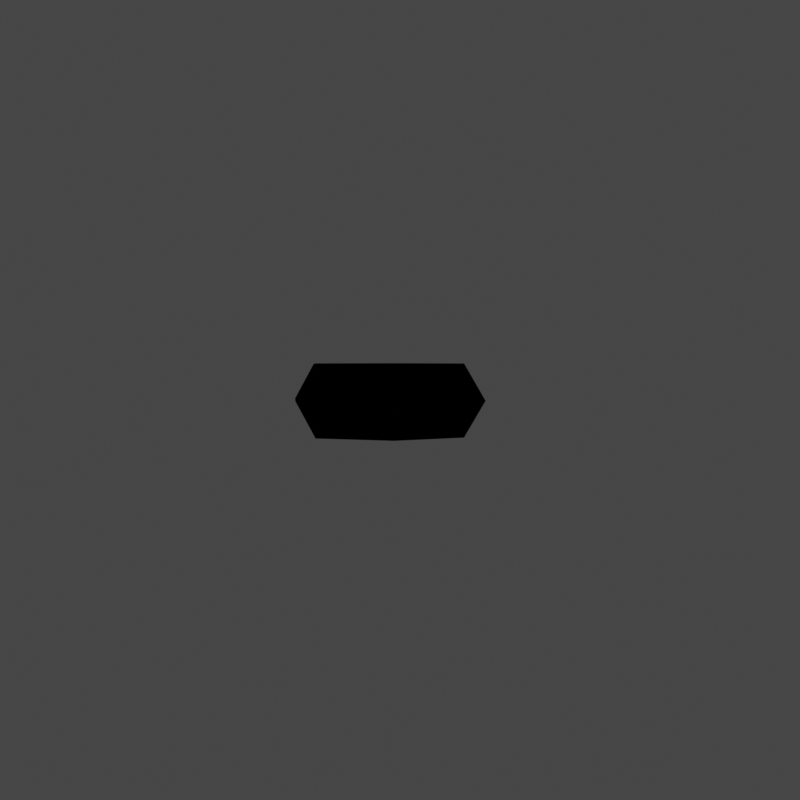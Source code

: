 # Source: food.blend  (saved by Blender 4.0.36; exported with 4.5.12 LTS)
import bpy
from mathutils import Matrix  # noqa: F401  (used for matrix-valued properties, if any)

bpy.ops.wm.read_factory_settings(use_empty=True)
scene = bpy.context.scene
scene.name = 'Main'

# ---- collections
col_collection = bpy.data.collections.new('Collection'); scene.collection.children.link(col_collection)

# ---- images (referenced by path relative to the original .blend; pixels are not part of the script)
import os
ASSET_DIR = os.environ.get("B2B_ASSET_DIR", "")  # directory of the original .blend (textures are referenced by path, not embedded)
HERE = os.path.dirname(os.path.abspath(__file__))  # packed textures are extracted next to this script under _unpacked/

def load_image(name, relpath, width, height, colorspace="sRGB"):
    """Load a texture the original file referenced (path relative to the .blend, or extracted next to this script)."""
    p = next((c for c in (os.path.join(HERE, relpath), os.path.join(ASSET_DIR, relpath)) if relpath and os.path.exists(c)), "")
    if p:
        img = bpy.data.images.load(p, check_existing=True)
        img.name = name
    else:  # same state as the original file: an image datablock whose file is absent (Cycles renders it pink)
        img = bpy.data.images.new(name, width, height)
        img.source = "FILE"
        img.filepath = "//" + (relpath or name)
    img.colorspace_settings.name = colorspace
    return img
img_sand055_ci8_png = load_image('sand055.ci8.png', 'sand055.ci8.png', 1024, 1024, 'sRGB')
img_pattern_i8_png = load_image('pattern.i8.png', 'pattern.i8.png', 1024, 1024, 'sRGB')

# ---- materials (node trees are filled in below, after node groups)
mat_stonefloor_f3d = bpy.data.materials.new('StoneFloor_F3d')
mat_stonefloor_f3d.alpha_threshold = 0.2
mat_stonefloor_f3d.use_transparency_overlap = False
mat_stonefloor_f3d.show_transparent_back = False
mat_stonefloor_f3d.use_backface_culling = True
mat_stonefloor_f3d.preview_render_type = 'FLAT'

# ---- node groups
ng_fogblender_off = bpy.data.node_groups.new('FogBlender_Off', 'ShaderNodeTree')
_N = ng_fogblender_off.nodes; _L = ng_fogblender_off.links
ng_calcfog = bpy.data.node_groups.new('CalcFog', 'ShaderNodeTree')
_N = ng_calcfog.nodes; _L = ng_calcfog.links
ng_3_point_lerp = bpy.data.node_groups.new('3 Point Lerp', 'ShaderNodeTree')
_N = ng_3_point_lerp.nodes; _L = ng_3_point_lerp.links
ng_cycle = bpy.data.node_groups.new('Cycle', 'ShaderNodeTree')
_N = ng_cycle.nodes; _L = ng_cycle.links
ng_f3dnoise_nonanimated = bpy.data.node_groups.new('F3DNoise_NonAnimated', 'ShaderNodeTree')
_N = ng_f3dnoise_nonanimated.nodes; _L = ng_f3dnoise_nonanimated.links
ng_uv = bpy.data.node_groups.new('UV', 'ShaderNodeTree')
_N = ng_uv.nodes; _L = ng_uv.links
ng_combinerinputs = bpy.data.node_groups.new('CombinerInputs', 'ShaderNodeTree')
_N = ng_combinerinputs.nodes; _L = ng_combinerinputs.links
ng_output_1cycle_opa = bpy.data.node_groups.new('OUTPUT_1CYCLE_OPA', 'ShaderNodeTree')
_N = ng_output_1cycle_opa.nodes; _L = ng_output_1cycle_opa.links
ng_is_not_i = bpy.data.node_groups.new('Is not i', 'ShaderNodeTree')
_N = ng_is_not_i.nodes; _L = ng_is_not_i.links
ng_uv_basis_0 = bpy.data.node_groups.new('UV Basis 0', 'ShaderNodeTree')
_N = ng_uv_basis_0.nodes; _L = ng_uv_basis_0.links
ng_shdcol_v = bpy.data.node_groups.new('ShdCol_V', 'ShaderNodeTree')
_N = ng_shdcol_v.nodes; _L = ng_shdcol_v.links
ng_texturesettings_advanced = bpy.data.node_groups.new('TextureSettings_Advanced', 'ShaderNodeTree')
_N = ng_texturesettings_advanced.nodes; _L = ng_texturesettings_advanced.links
ng_is_i = bpy.data.node_groups.new('Is i', 'ShaderNodeTree')
_N = ng_is_i.nodes; _L = ng_is_i.links
ng_sceneproperties = bpy.data.node_groups.new('SceneProperties', 'ShaderNodeTree')
_s = ng_sceneproperties.interface.new_socket(name='FogEnable', in_out='OUTPUT', socket_type='NodeSocketFloat')
_s = ng_sceneproperties.interface.new_socket(name='FogColor', in_out='OUTPUT', socket_type='NodeSocketColor')
_s = ng_sceneproperties.interface.new_socket(name='F3D_NearClip', in_out='OUTPUT', socket_type='NodeSocketFloat')
_s = ng_sceneproperties.interface.new_socket(name='F3D_FarClip', in_out='OUTPUT', socket_type='NodeSocketFloat')
_s = ng_sceneproperties.interface.new_socket(name='Blender_Game_Scale', in_out='OUTPUT', socket_type='NodeSocketFloat')
_s = ng_sceneproperties.interface.new_socket(name='FogNear', in_out='OUTPUT', socket_type='NodeSocketFloat')
_s = ng_sceneproperties.interface.new_socket(name='FogFar', in_out='OUTPUT', socket_type='NodeSocketFloat')
_s = ng_sceneproperties.interface.new_socket(name='ShadeColor', in_out='OUTPUT', socket_type='NodeSocketColor')
_s = ng_sceneproperties.interface.new_socket(name='AmbientColor', in_out='OUTPUT', socket_type='NodeSocketColor')
_s = ng_sceneproperties.interface.new_socket(name='LightDirection', in_out='OUTPUT', socket_type='NodeSocketVector')
_N = ng_sceneproperties.nodes; _L = ng_sceneproperties.links
n0 = _N.new('NodeGroupOutput'); n0.name = 'Group Output'; n0.location = (0, 0)
n0.inputs[0].default_value = 1.0
n0.inputs[1].default_value = (1.0, 1.0, 1.0, 1.0)
n0.inputs[2].default_value = 100.0
n0.inputs[3].default_value = 3e+04
n0.inputs[4].default_value = 10.0
n0.inputs[5].default_value = 985.0
n0.inputs[6].default_value = 1000.0
n0.inputs[7].default_value = (1.0, 1.0, 1.0, 1.0)
n0.inputs[8].default_value = (0.5, 0.5, 0.5, 1.0)
n0.inputs[9].default_value = (0.4082, -0.8165, 0.4082)
n0.is_active_output = True

# ---- material node trees
mat_stonefloor_f3d.use_nodes = True; mat_stonefloor_f3d.node_tree.nodes.clear()
_N = mat_stonefloor_f3d.node_tree.nodes; _L = mat_stonefloor_f3d.node_tree.links
n0 = _N.new('NodeReroute'); n0.name = 'Reroute.025'; n0.location = (-181, -415)
n0.width = 16
n1 = _N.new('NodeReroute'); n1.name = 'Reroute.021'; n1.location = (-182, -380)
n1.width = 16
n1.socket_idname = 'NodeSocketFloat'
n2 = _N.new('NodeReroute'); n2.name = 'Reroute.010'; n2.location = (745, 316)
n2.width = 16
n2.socket_idname = 'NodeSocketFloat'
n3 = _N.new('NodeReroute'); n3.name = 'Reroute.009'; n3.location = (769, 339)
n3.width = 16
n4 = _N.new('NodeReroute'); n4.name = 'Reroute.017'; n4.location = (815, -160)
n4.width = 16
n4.socket_idname = 'NodeSocketFloat'
n5 = _N.new('NodeReroute'); n5.name = 'Reroute.003'; n5.location = (746, -220)
n5.width = 16
n5.socket_idname = 'NodeSocketFloat'
n6 = _N.new('NodeReroute'); n6.name = 'Reroute.001'; n6.location = (815, 41)
n6.width = 16
n7 = _N.new('NodeReroute'); n7.name = 'Reroute.019'; n7.location = (791, -138)
n7.width = 16
n7.socket_idname = 'NodeSocketFloat'
n8 = _N.new('NodeReroute'); n8.name = 'GlobalFogColor'; n8.location = (768, -116)
n8.label = 'Global Fog Color'
n8.width = 16
n9 = _N.new('NodeReroute'); n9.name = 'Reroute.016'; n9.location = (815, -584)
n9.width = 16
n9.socket_idname = 'NodeSocketFloat'
n10 = _N.new('NodeReroute'); n10.name = 'Combined_C'; n10.location = (526, 84)
n10.label = 'Combined_C'
n10.width = 16
n11 = _N.new('NodeReroute'); n11.name = 'Combined_A'; n11.location = (526, -220)
n11.label = 'Combined_A'
n11.width = 16
n11.socket_idname = 'NodeSocketFloat'
n12 = _N.new('ShaderNodeGroup'); n12.name = 'FogBlender'; n12.location = (854, -6)
n12.node_tree = ng_fogblender_off
n13 = _N.new('NodeReroute'); n13.name = 'Reroute.043'; n13.location = (-193, 204)
n13.width = 16
n13.socket_idname = 'NodeSocketVector'
n14 = _N.new('NodeReroute'); n14.name = 'Reroute.042'; n14.location = (-216, 160)
n14.width = 16
n14.socket_idname = 'NodeSocketVector'
n15 = _N.new('NodeReroute'); n15.name = 'Reroute.011'; n15.location = (-168, 248)
n15.width = 16
n15.socket_idname = 'NodeSocketVector'
n16 = _N.new('NodeReroute'); n16.name = 'Reroute.038'; n16.location = (273, 438)
n16.width = 16
n17 = _N.new('NodeReroute'); n17.name = 'Reroute.037'; n17.location = (251, 416)
n17.width = 16
n17.socket_idname = 'NodeSocketFloat'
n18 = _N.new('NodeReroute'); n18.name = 'Reroute.006'; n18.location = (-80, 600)
n18.width = 16
n18.socket_idname = 'NodeSocketVector'
n19 = _N.new('NodeReroute'); n19.name = 'Reroute.026'; n19.location = (-100, 557)
n19.width = 16
n19.socket_idname = 'NodeSocketVector'
n20 = _N.new('NodeReroute'); n20.name = 'Reroute.027'; n20.location = (-120, 514)
n20.width = 16
n20.socket_idname = 'NodeSocketVector'
n21 = _N.new('NodeReroute'); n21.name = 'Reroute.035'; n21.location = (251, 665)
n21.width = 16
n21.socket_idname = 'NodeSocketFloat'
n22 = _N.new('NodeReroute'); n22.name = 'Reroute.036'; n22.location = (273, 686)
n22.width = 16
n23 = _N.new('NodeReroute'); n23.name = 'Reroute.028'; n23.location = (-267, 439)
n23.width = 16
n23.socket_idname = 'NodeSocketInt'
n24 = _N.new('NodeReroute'); n24.name = 'Reroute.048'; n24.location = (271, 285)
n24.width = 16
n25 = _N.new('NodeReroute'); n25.name = 'Reroute.046'; n25.location = (271, 334)
n25.width = 16
n26 = _N.new('NodeReroute'); n26.name = 'Reroute.047'; n26.location = (249, 264)
n26.width = 16
n26.socket_idname = 'NodeSocketFloat'
n27 = _N.new('NodeReroute'); n27.name = 'Reroute.045'; n27.location = (249, 312)
n27.width = 16
n27.socket_idname = 'NodeSocketFloat'
n28 = _N.new('NodeReroute'); n28.name = 'Reroute.039'; n28.location = (-267, 84)
n28.width = 16
n28.socket_idname = 'NodeSocketInt'
n29 = _N.new('NodeReroute'); n29.name = 'Reroute.052'; n29.location = (-241, 116)
n29.width = 16
n29.socket_idname = 'NodeSocketVector'
n30 = _N.new('NodeReroute'); n30.name = 'Reroute.005'; n30.location = (-168, 834)
n30.width = 16
n30.socket_idname = 'NodeSocketVector'
n31 = _N.new('NodeReroute'); n31.name = 'Reroute.041'; n31.location = (-193, 811)
n31.width = 16
n31.socket_idname = 'NodeSocketVector'
n32 = _N.new('NodeReroute'); n32.name = 'Reroute.040'; n32.location = (-216, 790)
n32.width = 16
n32.socket_idname = 'NodeSocketVector'
n33 = _N.new('NodeReroute'); n33.name = 'Reroute.012'; n33.location = (-267, 747)
n33.width = 16
n33.socket_idname = 'NodeSocketInt'
n34 = _N.new('NodeReroute'); n34.name = 'Reroute.051'; n34.location = (-241, 767)
n34.width = 16
n34.socket_idname = 'NodeSocketVector'
n35 = _N.new('NodeReroute'); n35.name = 'Reroute.013'; n35.location = (-80, 920)
n35.width = 16
n35.socket_idname = 'NodeSocketVector'
n36 = _N.new('NodeReroute'); n36.name = 'Reroute.002'; n36.location = (-100, 898)
n36.width = 16
n36.socket_idname = 'NodeSocketVector'
n37 = _N.new('NodeReroute'); n37.name = 'Reroute.022'; n37.location = (-120, 877)
n37.width = 16
n37.socket_idname = 'NodeSocketVector'
n38 = _N.new('NodeReroute'); n38.name = 'Reroute.049'; n38.location = (-144, 853)
n38.width = 16
n38.socket_idname = 'NodeSocketVector'
n39 = _N.new('NodeReroute'); n39.name = 'Reroute.060'; n39.location = (-314, 391)
n39.width = 16
n39.socket_idname = 'NodeSocketFloat'
n40 = _N.new('NodeReroute'); n40.name = 'Reroute.054'; n40.location = (-314, 701)
n40.width = 16
n40.socket_idname = 'NodeSocketFloat'
n41 = _N.new('NodeReroute'); n41.name = 'Reroute.053'; n41.location = (-292, 723)
n41.width = 16
n41.socket_idname = 'NodeSocketFloat'
n42 = _N.new('NodeReroute'); n42.name = 'Reroute.059'; n42.location = (-292, 414)
n42.width = 16
n42.socket_idname = 'NodeSocketFloat'
n43 = _N.new('NodeReroute'); n43.name = 'Reroute.055'; n43.location = (-337, 679)
n43.width = 16
n43.socket_idname = 'NodeSocketFloat'
n44 = _N.new('NodeReroute'); n44.name = 'Reroute.056'; n44.location = (-358, 657)
n44.width = 16
n44.socket_idname = 'NodeSocketFloat'
n45 = _N.new('NodeReroute'); n45.name = 'Reroute.058'; n45.location = (-337, 61)
n45.width = 16
n45.socket_idname = 'NodeSocketFloat'
n46 = _N.new('NodeReroute'); n46.name = 'Reroute.057'; n46.location = (-358, 39)
n46.width = 16
n46.socket_idname = 'NodeSocketFloat'
n47 = _N.new('NodeReroute'); n47.name = 'Reroute.050'; n47.location = (-144, 470)
n47.width = 16
n47.socket_idname = 'NodeSocketVector'
n48 = _N.new('NodeReroute'); n48.name = 'Reroute.014'; n48.location = (242, 63)
n48.width = 16
n48.socket_idname = 'NodeSocketFloat'
n49 = _N.new('NodeReroute'); n49.name = 'Reroute.008'; n49.location = (242, -327)
n49.width = 16
n49.socket_idname = 'NodeSocketFloat'
n50 = _N.new('ShaderNodeTexImage'); n50.name = 'Tex1_2'; n50.location = (-125, 213)
n50.label = 'Tex1 Sample 2'
n50.width = 140
n50.mute = True
n50.hide = True
n50.image = img_sand055_ci8_png
n50.interpolation = 'Closest'
n51 = _N.new('ShaderNodeTexImage'); n51.name = 'Tex1_3'; n51.location = (-125, 170)
n51.label = 'Tex1 Sample 3'
n51.width = 140
n51.mute = True
n51.hide = True
n51.image = img_sand055_ci8_png
n51.interpolation = 'Closest'
n52 = _N.new('ShaderNodeTexImage'); n52.name = 'Tex1_4'; n52.location = (-125, 126)
n52.label = 'Tex1 Sample 4'
n52.width = 140
n52.mute = True
n52.hide = True
n52.image = img_sand055_ci8_png
n52.interpolation = 'Closest'
n53 = _N.new('NodeReroute'); n53.name = 'Reroute.015'; n53.location = (242, -584)
n53.width = 16
n53.socket_idname = 'NodeSocketFloat'
n54 = _N.new('NodeReroute'); n54.name = 'ShadeColOut'; n54.location = (193, 130)
n54.label = 'Shade Out'
n54.width = 16
n55 = _N.new('NodeReroute'); n55.name = 'AmbientColOut'; n55.location = (217, 100)
n55.label = 'Ambient Out'
n55.width = 16
n56 = _N.new('ShaderNodeGroup'); n56.name = 'CalcFog'; n56.location = (42, -292)
n56.label = 'Calculate Fog'
n56.width = 166
n56.node_tree = ng_calcfog
n57 = _N.new('ShaderNodeOutputMaterial'); n57.name = 'Material Output F3D'; n57.location = (1381, 199)
n57.label = 'Material Output F3D'
n57.target = 'CYCLES'
n58 = _N.new('NodeReroute'); n58.name = 'Cycle C 2'; n58.location = (1044, 41)
n58.width = 16
n59 = _N.new('NodeReroute'); n59.name = 'Cycle 1 A'; n59.location = (745, 62)
n59.width = 16
n59.socket_idname = 'NodeSocketFloat'
n60 = _N.new('NodeReroute'); n60.name = 'Reroute.004'; n60.location = (769, 84)
n60.width = 16
n61 = _N.new('ShaderNodeGroup'); n61.name = '3 Point Lerp.001'; n61.location = (27, 369)
n61.label = '3 Point Lerp'
n61.mute = True
n61.node_tree = ng_3_point_lerp
n62 = _N.new('ShaderNodeGroup'); n62.name = 'Cycle_2'; n62.location = (583, 75)
n62.label = 'Cycle_2'
n62.node_tree = ng_cycle
n62.inputs[1].default_value = (0.0, 0.0, 0.0, 1.0)
n62.inputs[3].default_value = (0.0, 0.0, 0.0, 1.0)
n62.inputs[4].default_value = 0.0
n62.inputs[5].default_value = 0.0
n62.inputs[6].default_value = 0.0
n63 = _N.new('NodeReroute'); n63.name = 'Reroute.062'; n63.location = (271, -547)
n63.width = 16
n63.socket_idname = 'NodeSocketFloat'
n64 = _N.new('NodeReroute'); n64.name = 'Reroute.061'; n64.location = (271, -726)
n64.width = 16
n64.socket_idname = 'NodeSocketFloat'
n65 = _N.new('ShaderNodeGroup'); n65.name = 'F3DNoiseFactor'; n65.location = (17, -692)
n65.label = 'F3D Noise Factor'
n65.width = 217
n65.node_tree = ng_f3dnoise_nonanimated
n66 = _N.new('NodeReroute'); n66.name = 'Reroute.023'; n66.location = (768, -674)
n66.width = 16
n67 = _N.new('NodeReroute'); n67.name = 'Reroute.020'; n67.location = (791, -648)
n67.width = 16
n67.socket_idname = 'NodeSocketFloat'
n68 = _N.new('NodeReroute'); n68.name = 'Reroute.024'; n68.location = (-181, -674)
n68.width = 16
n69 = _N.new('NodeReroute'); n69.name = 'Reroute.018'; n69.location = (-182, -646)
n69.width = 16
n69.socket_idname = 'NodeSocketFloat'
n70 = _N.new('NodeReroute'); n70.name = 'Reroute.065'; n70.location = (267, 42)
n70.width = 16
n70.socket_idname = 'NodeSocketVector'
n71 = _N.new('NodeReroute'); n71.name = 'FogColor'; n71.location = (-244, -415)
n71.label = 'Fog Color'
n71.width = 16
n72 = _N.new('NodeReroute'); n72.name = 'FogEnable'; n72.location = (-244, -381)
n72.label = 'Enable Fog'
n72.width = 16
n72.socket_idname = 'NodeSocketFloat'
n73 = _N.new('NodeReroute'); n73.name = 'ShadeColor'; n73.location = (-244, -547)
n73.label = 'Shade Color'
n73.width = 16
n74 = _N.new('NodeReroute'); n74.name = 'AmbientColor'; n74.location = (-244, -581)
n74.label = 'Ambient Color'
n74.width = 16
n75 = _N.new('NodeReroute'); n75.name = 'LightDirection'; n75.location = (-244, -613)
n75.label = 'Light Direction'
n75.width = 16
n75.socket_idname = 'NodeSocketVector'
n76 = _N.new('NodeReroute'); n76.name = 'Reroute.033'; n76.location = (-20, -547)
n76.width = 16
n77 = _N.new('NodeReroute'); n77.name = 'Reroute.034'; n77.location = (-2, -581)
n77.width = 16
n78 = _N.new('NodeReroute'); n78.name = 'Reroute.030'; n78.location = (217, -253)
n78.width = 16
n79 = _N.new('NodeReroute'); n79.name = 'Reroute.029'; n79.location = (193, -235)
n79.width = 16
n80 = _N.new('NodeReroute'); n80.name = 'Reroute.031'; n80.location = (-20, -235)
n80.width = 16
n81 = _N.new('NodeReroute'); n81.name = 'Reroute.032'; n81.location = (-2, -253)
n81.width = 16
n82 = _N.new('NodeReroute'); n82.name = 'Reroute'; n82.location = (21, -613)
n82.width = 16
n82.socket_idname = 'NodeSocketVector'
n83 = _N.new('NodeReroute'); n83.name = 'Reroute.007'; n83.location = (21, -273)
n83.width = 16
n83.socket_idname = 'NodeSocketVector'
n84 = _N.new('NodeReroute'); n84.name = 'Reroute.064'; n84.location = (267, -273)
n84.width = 16
n84.socket_idname = 'NodeSocketVector'
n85 = _N.new('ShaderNodeGroup'); n85.name = 'UV'; n85.location = (-987, 408)
n85.width = 165
n85.node_tree = ng_uv
n86 = _N.new('ShaderNodeGroup'); n86.name = 'CombinerInputs'; n86.location = (296, 3)
n86.node_tree = ng_combinerinputs
n86.inputs[0].default_value = (0.0, 0.0, 0.0, 1.0)
n86.inputs[1].default_value = 1.0
n86.inputs[2].default_value = (0.0, 0.0, 0.0, 1.0)
n86.inputs[3].default_value = 1.0
n86.inputs[4].default_value = (0.5, 0.5, 0.5, 1.0)
n86.inputs[5].default_value = (0.0, 0.0, 0.0, 1.0)
n86.inputs[6].default_value = 0.0
n86.inputs[7].default_value = 0.0
n86.inputs[8].default_value = 0.4471
n86.inputs[9].default_value = 0.1647
n87 = _N.new('ShaderNodeGroup'); n87.name = 'OUTPUT'; n87.location = (1116, 175)
n87.width = 219
n87.node_tree = ng_output_1cycle_opa
n88 = _N.new('ShaderNodeGroup'); n88.name = '3 Point Lerp'; n88.location = (88, 722)
n88.label = '3 Point Lerp'
n88.node_tree = ng_3_point_lerp
n89 = _N.new('ShaderNodeGroup'); n89.name = 'Tex1_I'; n89.location = (295, 396)
n89.label = 'Tex1_I'
n89.mute = True
n89.node_tree = ng_is_not_i
n90 = _N.new('ShaderNodeTexImage'); n90.name = 'Tex0_4'; n90.location = (-63, 479)
n90.label = 'Tex0 Sample 4'
n90.width = 140
n90.hide = True
n90.image = img_pattern_i8_png
n90.interpolation = 'Closest'
n91 = _N.new('ShaderNodeTexImage'); n91.name = 'Tex0_3'; n91.location = (-63, 524)
n91.label = 'Tex0 Sample 3'
n91.width = 140
n91.hide = True
n91.image = img_pattern_i8_png
n91.interpolation = 'Closest'
n92 = _N.new('ShaderNodeTexImage'); n92.name = 'Tex0_2'; n92.location = (-62, 567)
n92.label = 'Tex0 Sample 2'
n92.width = 140
n92.hide = True
n92.image = img_pattern_i8_png
n92.interpolation = 'Closest'
n93 = _N.new('ShaderNodeTexImage'); n93.name = 'Tex0_1'; n93.location = (-61, 610)
n93.label = 'Tex0'
n93.width = 140
n93.hide = True
n93.image = img_pattern_i8_png
n93.interpolation = 'Closest'
n94 = _N.new('ShaderNodeGroup'); n94.name = 'UV Basis'; n94.location = (-787, 638)
n94.width = 164
n94.node_tree = ng_uv_basis_0
n94.inputs[1].default_value = 32
n94.inputs[2].default_value = 32
n94.inputs[3].default_value = 32
n94.inputs[4].default_value = 32
n94.inputs[5].default_value = 1.0
n94.inputs[6].default_value = 1.0
n94.inputs[7].default_value = 1
n95 = _N.new('ShaderNodeGroup'); n95.name = 'Shade Color'; n95.location = (296, 241)
n95.label = 'Shade Color'
n95.width = 139
n95.node_tree = ng_shdcol_v
n95.inputs[2].default_value = 1
n96 = _N.new('ShaderNodeGroup'); n96.name = 'TextureSettings'; n96.location = (-575, 956)
n96.width = 189
n96.node_tree = ng_texturesettings_advanced
n96.inputs[4].default_value = 0.0
n96.inputs[9].default_value = 0.0
n96.inputs[10].default_value = 0
n96.inputs[11].default_value = 5
n96.inputs[12].default_value = 0.0
n96.inputs[13].default_value = 31.0
n96.inputs[14].default_value = 0
n96.inputs[15].default_value = 5
n96.inputs[16].default_value = 0.0
n96.inputs[17].default_value = 31.0
n96.inputs[18].default_value = 0.0
n96.inputs[19].default_value = 1
n96.inputs[20].default_value = 0.0
n96.inputs[21].default_value = 31.0
n96.inputs[22].default_value = 5
n96.inputs[23].default_value = 1
n96.inputs[24].default_value = 0.0
n96.inputs[25].default_value = 31.0
n96.inputs[26].default_value = 5
n96.inputs[27].default_value = 0.0
n96.inputs[28].default_value = 0
n96.inputs[29].default_value = 0
n96.inputs[30].default_value = 0
n96.inputs[31].default_value = 0
n96.inputs[32].default_value = 0.0
n96.inputs[33].default_value = 0
n96.inputs[34].default_value = 0
n96.inputs[35].default_value = 1
n96.inputs[36].default_value = 0
n96.inputs[37].default_value = 0.0
n96.inputs[38].default_value = 1
n97 = _N.new('ShaderNodeTexImage'); n97.name = 'Tex1_1'; n97.location = (-124, 258)
n97.label = 'Tex1'
n97.width = 140
n97.mute = True
n97.hide = True
n97.image = img_sand055_ci8_png
n97.interpolation = 'Closest'
n98 = _N.new('ShaderNodeGroup'); n98.name = 'Cycle_1'; n98.location = (583, 374)
n98.label = 'Cycle_1'
n98.node_tree = ng_cycle
n98.inputs[1].default_value = (0.0, 0.0, 0.0, 1.0)
n98.inputs[4].default_value = 0.0
n98.inputs[5].default_value = 0.0
n98.inputs[6].default_value = 0.0
n99 = _N.new('ShaderNodeGroup'); n99.name = 'Tex0_I'; n99.location = (296, 549)
n99.label = 'Tex0_I'
n99.node_tree = ng_is_i
n100 = _N.new('ShaderNodeGroup'); n100.name = 'SceneProperties'; n100.location = (-420, -360)
n100.node_tree = ng_sceneproperties
n101 = _N.new('ShaderNodeOutputMaterial'); n101.name = 'Material Output'; n101.location = (0, 0)
n101.target = 'EEVEE'
n102 = _N.new('ShaderNodeMixShader'); n102.name = 'Mix Shader'; n102.location = (0, 0)
n102.label = 'Disable Shadow'
n102.hide = True
n103 = _N.new('ShaderNodeLightPath'); n103.name = 'Light Path'; n103.location = (0, 0)
n103.hide = True
n104 = _N.new('ShaderNodeBsdfTransparent'); n104.name = 'Transparent BSDF'; n104.location = (0, 0)
n104.hide = True
_L.new(n60.outputs[0], n10.inputs[0])
_L.new(n5.outputs[0], n11.inputs[0])
_L.new(n59.outputs[0], n5.inputs[0])
_L.new(n98.outputs[0], n3.inputs[0])
_L.new(n62.outputs[0], n6.inputs[0])
_L.new(n60.outputs[0], n87.inputs[0])
_L.new(n59.outputs[0], n87.inputs[1])
_L.new(n24.outputs[0], n89.inputs[0])
_L.new(n62.outputs[1], n87.inputs[3])
_L.new(n3.outputs[0], n60.inputs[0])
_L.new(n98.outputs[1], n2.inputs[0])
_L.new(n2.outputs[0], n59.inputs[0])
_L.new(n96.outputs[0], n35.inputs[0])
_L.new(n18.outputs[0], n93.inputs[0])
_L.new(n15.outputs[0], n97.inputs[0])
_L.new(n35.outputs[0], n18.inputs[0])
_L.new(n58.outputs[0], n87.inputs[2])
_L.new(n6.outputs[0], n12.inputs[0])
_L.new(n12.outputs[0], n58.inputs[0])
_L.new(n85.outputs[0], n94.inputs[0])
_L.new(n94.outputs[0], n96.inputs[0])
_L.new(n94.outputs[1], n96.inputs[1])
_L.new(n94.outputs[2], n96.inputs[2])
_L.new(n94.outputs[3], n96.inputs[3])
_L.new(n94.outputs[5], n96.inputs[5])
_L.new(n94.outputs[6], n96.inputs[6])
_L.new(n94.outputs[7], n96.inputs[7])
_L.new(n94.outputs[8], n96.inputs[8])
_L.new(n56.outputs[0], n49.inputs[0])
_L.new(n49.outputs[0], n48.inputs[0])
_L.new(n49.outputs[0], n53.inputs[0])
_L.new(n53.outputs[0], n9.inputs[0])
_L.new(n9.outputs[0], n4.inputs[0])
_L.new(n4.outputs[0], n12.inputs[3])
_L.new(n48.outputs[0], n95.inputs[3])
_L.new(n7.outputs[0], n12.inputs[2])
_L.new(n1.outputs[0], n69.inputs[0])
_L.new(n67.outputs[0], n7.inputs[0])
_L.new(n69.outputs[0], n67.inputs[0])
_L.new(n72.outputs[0], n1.inputs[0])
_L.new(n8.outputs[0], n12.inputs[1])
_L.new(n66.outputs[0], n8.inputs[0])
_L.new(n68.outputs[0], n66.inputs[0])
_L.new(n0.outputs[0], n68.inputs[0])
_L.new(n71.outputs[0], n0.inputs[0])
_L.new(n1.outputs[0], n56.inputs[0])
_L.new(n79.outputs[0], n54.inputs[0])
_L.new(n78.outputs[0], n55.inputs[0])
_L.new(n80.outputs[0], n79.inputs[0])
_L.new(n81.outputs[0], n78.inputs[0])
_L.new(n76.outputs[0], n80.inputs[0])
_L.new(n77.outputs[0], n81.inputs[0])
_L.new(n73.outputs[0], n76.inputs[0])
_L.new(n74.outputs[0], n77.inputs[0])
_L.new(n87.outputs[0], n57.inputs[0])
_L.new(n19.outputs[0], n92.inputs[0])
_L.new(n20.outputs[0], n91.inputs[0])
_L.new(n23.outputs[0], n88.inputs[8])
_L.new(n96.outputs[1], n36.inputs[0])
_L.new(n96.outputs[4], n30.inputs[0])
_L.new(n96.outputs[2], n37.inputs[0])
_L.new(n36.outputs[0], n19.inputs[0])
_L.new(n37.outputs[0], n20.inputs[0])
_L.new(n91.outputs[0], n88.inputs[4])
_L.new(n92.outputs[0], n88.inputs[2])
_L.new(n93.outputs[0], n88.inputs[0])
_L.new(n92.outputs[1], n88.inputs[3])
_L.new(n91.outputs[1], n88.inputs[5])
_L.new(n16.outputs[0], n99.inputs[0])
_L.new(n17.outputs[0], n99.inputs[1])
_L.new(n93.outputs[1], n88.inputs[1])
_L.new(n30.outputs[0], n15.inputs[0])
_L.new(n96.outputs[8], n33.inputs[0])
_L.new(n33.outputs[0], n23.inputs[0])
_L.new(n88.outputs[1], n21.inputs[0])
_L.new(n88.outputs[0], n22.inputs[0])
_L.new(n21.outputs[0], n17.inputs[0])
_L.new(n22.outputs[0], n16.inputs[0])
_L.new(n97.outputs[0], n61.inputs[0])
_L.new(n97.outputs[1], n61.inputs[1])
_L.new(n26.outputs[0], n89.inputs[1])
_L.new(n50.outputs[0], n61.inputs[2])
_L.new(n50.outputs[1], n61.inputs[3])
_L.new(n51.outputs[0], n61.inputs[4])
_L.new(n51.outputs[1], n61.inputs[5])
_L.new(n13.outputs[0], n50.inputs[0])
_L.new(n14.outputs[0], n51.inputs[0])
_L.new(n28.outputs[0], n61.inputs[8])
_L.new(n23.outputs[0], n28.inputs[0])
_L.new(n96.outputs[6], n32.inputs[0])
_L.new(n96.outputs[5], n31.inputs[0])
_L.new(n32.outputs[0], n14.inputs[0])
_L.new(n31.outputs[0], n13.inputs[0])
_L.new(n61.outputs[1], n27.inputs[0])
_L.new(n61.outputs[0], n25.inputs[0])
_L.new(n27.outputs[0], n26.inputs[0])
_L.new(n25.outputs[0], n24.inputs[0])
_L.new(n39.outputs[0], n88.inputs[10])
_L.new(n45.outputs[0], n61.inputs[9])
_L.new(n90.outputs[0], n88.inputs[6])
_L.new(n90.outputs[1], n88.inputs[7])
_L.new(n42.outputs[0], n88.inputs[9])
_L.new(n47.outputs[0], n90.inputs[0])
_L.new(n96.outputs[3], n38.inputs[0])
_L.new(n38.outputs[0], n47.inputs[0])
_L.new(n52.outputs[0], n61.inputs[6])
_L.new(n52.outputs[1], n61.inputs[7])
_L.new(n29.outputs[0], n52.inputs[0])
_L.new(n46.outputs[0], n61.inputs[10])
_L.new(n96.outputs[7], n34.inputs[0])
_L.new(n34.outputs[0], n29.inputs[0])
_L.new(n96.outputs[9], n41.inputs[0])
_L.new(n96.outputs[10], n40.inputs[0])
_L.new(n96.outputs[11], n43.inputs[0])
_L.new(n96.outputs[12], n44.inputs[0])
_L.new(n44.outputs[0], n46.inputs[0])
_L.new(n43.outputs[0], n45.inputs[0])
_L.new(n41.outputs[0], n42.inputs[0])
_L.new(n40.outputs[0], n39.inputs[0])
_L.new(n63.outputs[0], n86.inputs[10])
_L.new(n64.outputs[0], n63.inputs[0])
_L.new(n65.outputs[0], n64.inputs[0])
_L.new(n70.outputs[0], n95.inputs[4])
_L.new(n75.outputs[0], n82.inputs[0])
_L.new(n82.outputs[0], n83.inputs[0])
_L.new(n83.outputs[0], n84.inputs[0])
_L.new(n84.outputs[0], n70.inputs[0])
_L.new(n100.outputs[0], n72.inputs[0])
_L.new(n100.outputs[1], n71.inputs[0])
_L.new(n100.outputs[5], n56.inputs[4])
_L.new(n100.outputs[6], n56.inputs[5])
_L.new(n100.outputs[4], n56.inputs[3])
_L.new(n100.outputs[2], n56.inputs[1])
_L.new(n100.outputs[3], n56.inputs[2])
_L.new(n100.outputs[7], n73.inputs[0])
_L.new(n100.outputs[8], n74.inputs[0])
_L.new(n100.outputs[9], n75.inputs[0])
_L.new(n54.outputs[0], n95.inputs[0])
_L.new(n55.outputs[0], n95.inputs[1])
_L.new(n10.outputs[0], n62.inputs[0])
_L.new(n95.outputs[0], n62.inputs[2])
_L.new(n86.outputs[0], n62.inputs[7])
_L.new(n86.outputs[0], n98.inputs[0])
_L.new(n95.outputs[0], n98.inputs[2])
_L.new(n99.outputs[0], n98.inputs[3])
_L.new(n86.outputs[0], n98.inputs[7])
_L.new(n87.outputs[0], n102.inputs[1])
_L.new(n102.outputs[0], n101.inputs[0])
_L.new(n103.outputs[1], n102.inputs[0])
_L.new(n104.outputs[0], n102.inputs[2])
n57.is_active_output = True

# ---- world
world_world = bpy.data.worlds.new('World'); scene.world = world_world
world_world.use_nodes = True; world_world.node_tree.nodes.clear()
_N = world_world.node_tree.nodes; _L = world_world.node_tree.links
n0 = _N.new('ShaderNodeOutputWorld'); n0.name = 'World Output'; n0.location = (300, 300)
n1 = _N.new('ShaderNodeBackground'); n1.name = 'Background'; n1.location = (10, 300)
n1.inputs[0].default_value = (0.05088, 0.05088, 0.05088, 1.0)
_L.new(n1.outputs[0], n0.inputs[0])
n0.is_active_output = True
world_world.color = (0.05088, 0.05088, 0.05088)
world_world.use_sun_shadow = False
world_world.sun_shadow_jitter_overblur = 0.0

# ---- cameras
cam_camera = bpy.data.cameras.new('Camera')

# ---- meshes
me_circle = bpy.data.meshes.new('Circle')
me_circle.from_pydata([(1.251, -1.044e-09, 1.367e-10), (0.9873, -1.044e-09, 0.4281), (0.5609, -1.044e-09, 0.2646), (0.5609, -1.044e-09, -0.2646), (0.9873, -1.044e-09, -0.4281), (0.6254, 1.083, 1.367e-10), (0.4936, 0.855, 0.4281), (0.2805, 0.4858, 0.2646), (0.2805, 0.4858, -0.2646), (0.4936, 0.855, -0.4281), (-0.6254, 1.083, 1.367e-10), (-0.4936, 0.855, 0.4281), (-0.2805, 0.4858, 0.2646), (-0.2805, 0.4858, -0.2646), (-0.4936, 0.855, -0.4281), (-1.251, 1.083e-07, 1.367e-10), (-0.9873, 8.527e-08, 0.4281), (-0.5609, 4.799e-08, 0.2646), (-0.5609, 4.799e-08, -0.2646), (-0.9873, 8.527e-08, -0.4281), (-0.6254, -1.083, 1.367e-10), (-0.4936, -0.855, 0.4281), (-0.2805, -0.4858, 0.2646), (-0.2805, -0.4858, -0.2646), (-0.4936, -0.855, -0.4281), (0.6254, -1.083, 1.367e-10), (0.4936, -0.855, 0.4281), (0.2805, -0.4858, 0.2646), (0.2805, -0.4858, -0.2646), (0.4936, -0.855, -0.4281)], [], [(5, 1, 0), (1, 7, 2), (7, 3, 2), (8, 4, 3), (9, 0, 4), (5, 11, 6), (11, 7, 6), (12, 8, 7), (13, 9, 8), (14, 5, 9), (15, 11, 10), (16, 12, 11), (17, 13, 12), (18, 14, 13), (14, 15, 10), (20, 16, 15), (21, 17, 16), (22, 18, 17), (23, 19, 18), (19, 20, 15), (25, 21, 20), (26, 22, 21), (27, 23, 22), (28, 24, 23), (24, 25, 20), (0, 26, 25), (1, 27, 26), (2, 28, 27), (28, 4, 29), (29, 0, 25), (5, 6, 1), (1, 6, 7), (7, 8, 3), (8, 9, 4), (9, 5, 0), (5, 10, 11), (11, 12, 7), (12, 13, 8), (13, 14, 9), (14, 10, 5), (15, 16, 11), (16, 17, 12), (17, 18, 13), (18, 19, 14), (14, 19, 15), (20, 21, 16), (21, 22, 17), (22, 23, 18), (23, 24, 19), (19, 24, 20), (25, 26, 21), (26, 27, 22), (27, 28, 23), (28, 29, 24), (24, 29, 25), (0, 1, 26), (1, 2, 27), (2, 3, 28), (28, 3, 4), (29, 4, 0)])
me_circle.polygons.foreach_set('use_smooth', [True] * 60)
_uv = me_circle.uv_layers.new(name='UVMap')
_uv.uv.foreach_set('vector', [0.6482, 1.072, 0.2913, 0.1397, 0.6482, 0.02993, 0.2913, 0.1397, -0.03713, 0.7844, -0.03713, 0.3172, 0.664, 0.6038, 0.6304, 0.6441, 0.6304, 0.6038, 0.664, 0.6441, 0.6304, 0.6843, 0.6304, 0.6441, 0.664, 0.6843, 0.6304, 0.7246, 0.6304, 0.6843, 0.9977, 0.1993, 0.6552, 1.094, 0.6552, 0.3046, 0.6552, 1.094, 0.3399, 0.475, 0.6552, 0.3046, 0.6976, 0.6038, 0.664, 0.6441, 0.664, 0.6038, 0.6976, 0.6441, 0.664, 0.6843, 0.664, 0.6441, 0.6976, 0.6843, 0.664, 0.7246, 0.664, 0.6843, 1.275, 0.9023, 0.9325, 0.007741, 1.275, -0.09758, 0.9325, 0.7969, 0.6173, 0.1781, 0.9325, 0.007741, 0.7311, 0.6038, 0.6976, 0.6441, 0.6976, 0.6038, 0.7311, 0.6441, 0.6976, 0.6843, 0.6976, 0.6441, 0.6976, 0.6843, 0.7311, 0.7246, 0.6976, 0.7246, 1.029, 0.004446, 0.04437, 0.3657, -0.08052, 0.02544, 0.9204, 0.3491, 0.2409, 0.6773, 0.04437, 0.3657, 0.5633, 0.6038, 0.5297, 0.6441, 0.5297, 0.6038, 0.5633, 0.6441, 0.5297, 0.6843, 0.5297, 0.6441, 0.5297, 0.6843, 0.5633, 0.7246, 0.5297, 0.7246, 0.6482, 1.072, 0.2913, 0.1397, 0.6482, 0.02993, 0.2913, 0.9619, -0.03713, 0.3172, 0.2913, 0.1397, 0.5969, 0.6038, 0.5633, 0.6441, 0.5633, 0.6038, 0.5969, 0.6441, 0.5633, 0.6843, 0.5633, 0.6441, 0.5633, 0.6843, 0.5969, 0.7246, 0.5633, 0.7246, 0.507, 1.176, 0.8993, 0.4206, 1.171, 0.5861, 0.3748, 0.8863, 0.6, 0.3117, 0.8993, 0.4206, 0.6304, 0.6038, 0.5969, 0.6441, 0.5969, 0.6038, 0.5969, 0.6441, 0.6304, 0.6843, 0.5969, 0.6843, 0.5969, 0.6843, 0.6304, 0.7246, 0.5969, 0.7246, 0.6482, 1.072, 0.2913, 0.9619, 0.2913, 0.1397, 0.2913, 0.1397, 0.2913, 0.9619, -0.03713, 0.7844, 0.664, 0.6038, 0.664, 0.6441, 0.6304, 0.6441, 0.664, 0.6441, 0.664, 0.6843, 0.6304, 0.6843, 0.664, 0.6843, 0.664, 0.7246, 0.6304, 0.7246, 0.9977, 0.1993, 0.9977, 1.199, 0.6552, 1.094, 0.6552, 1.094, 0.3399, 0.9234, 0.3399, 0.475, 0.6976, 0.6038, 0.6976, 0.6441, 0.664, 0.6441, 0.6976, 0.6441, 0.6976, 0.6843, 0.664, 0.6843, 0.6976, 0.6843, 0.6976, 0.7246, 0.664, 0.7246, 1.275, 0.9023, 0.9325, 0.7969, 0.9325, 0.007741, 0.9325, 0.7969, 0.6173, 0.6265, 0.6173, 0.1781, 0.7311, 0.6038, 0.7311, 0.6441, 0.6976, 0.6441, 0.7311, 0.6441, 0.7311, 0.6843, 0.6976, 0.6843, 0.6976, 0.6843, 0.7311, 0.6843, 0.7311, 0.7246, 1.029, 0.004446, 0.9204, 0.3491, 0.04437, 0.3657, 0.9204, 0.3491, 0.7386, 0.6679, 0.2409, 0.6773, 0.5633, 0.6038, 0.5633, 0.6441, 0.5297, 0.6441, 0.5633, 0.6441, 0.5633, 0.6843, 0.5297, 0.6843, 0.5297, 0.6843, 0.5633, 0.6843, 0.5633, 0.7246, 0.6482, 1.072, 0.2913, 0.9619, 0.2913, 0.1397, 0.2913, 0.9619, -0.03713, 0.7844, -0.03713, 0.3172, 0.5969, 0.6038, 0.5969, 0.6441, 0.5633, 0.6441, 0.5969, 0.6441, 0.5969, 0.6843, 0.5633, 0.6843, 0.5633, 0.6843, 0.5969, 0.6843, 0.5969, 0.7246, 0.507, 1.176, 0.3748, 0.8863, 0.8993, 0.4206, 0.3748, 0.8863, 0.3021, 0.5763, 0.6, 0.3117, 0.6304, 0.6038, 0.6304, 0.6441, 0.5969, 0.6441, 0.5969, 0.6441, 0.6304, 0.6441, 0.6304, 0.6843, 0.5969, 0.6843, 0.6304, 0.6843, 0.6304, 0.7246])
_ca = me_circle.color_attributes.new('Col', 'FLOAT_COLOR', 'CORNER')
_ca.data.foreach_set('color', [1.0, 0.6509, 0.3501, 1.0, 0.9958, 0.2106, 0.8278, 1.0, 1.0, 0.6294, 0.4445, 1.0, 0.9958, 0.2106, 0.8278, 1.0, 0.5424, 0.2198, 0.4938, 1.0, 0.5046, 0.201, 0.4635, 1.0, 0.3601, 0.2355, 0.09471, 1.0, 1.0, 0.3415, 0.0595, 1.0, 0.331, 0.2161, 0.08876, 1.0, 1.0, 0.3414, 0.0595, 1.0, 1.0, 0.3421, 0.05954, 1.0, 1.0, 0.3415, 0.0595, 1.0, 1.0, 0.3421, 0.05952, 1.0, 0.9326, 0.6339, 0.1059, 1.0, 1.0, 0.3421, 0.05954, 1.0, 1.0, 0.6509, 0.3501, 1.0, 0.7239, 0.1883, 0.9843, 1.0, 0.9929, 0.1555, 0.918, 1.0, 0.7239, 0.1883, 0.9843, 1.0, 0.5424, 0.2198, 0.4938, 1.0, 0.9929, 0.1555, 0.918, 1.0, 0.4429, 0.2918, 0.1076, 1.0, 1.0, 0.3414, 0.0595, 1.0, 0.3601, 0.2355, 0.09471, 1.0, 1.0, 0.3416, 0.05951, 1.0, 1.0, 0.3421, 0.05952, 1.0, 1.0, 0.3414, 0.0595, 1.0, 0.9975, 0.3526, 0.06029, 1.0, 0.9595, 0.6536, 0.09444, 1.0, 1.0, 0.3421, 0.05952, 1.0, 1.0, 0.6294, 0.4445, 1.0, 0.7239, 0.1883, 0.9843, 1.0, 1.0, 0.6277, 0.4509, 1.0, 0.7237, 0.1892, 0.9847, 1.0, 0.6368, 0.2758, 0.557, 1.0, 0.7239, 0.1883, 0.9843, 1.0, 0.4431, 0.2894, 0.1183, 1.0, 1.0, 0.3416, 0.05951, 1.0, 0.4429, 0.2918, 0.1076, 1.0, 0.9967, 0.3479, 0.05986, 1.0, 0.9975, 0.3526, 0.06029, 1.0, 1.0, 0.3416, 0.05951, 1.0, 0.9975, 0.3526, 0.06029, 1.0, 0.9326, 0.6339, 0.1059, 1.0, 0.9305, 0.6324, 0.1067, 1.0, 1.0, 0.5738, 0.6164, 1.0, 0.7237, 0.1892, 0.9847, 1.0, 1.0, 0.6294, 0.4445, 1.0, 0.9796, 0.256, 0.833, 1.0, 0.6736, 0.2709, 0.6176, 1.0, 0.7237, 0.1892, 0.9847, 1.0, 0.6424, 0.4342, 0.09425, 1.0, 0.9967, 0.3479, 0.05986, 1.0, 0.4431, 0.2894, 0.1183, 1.0, 0.9988, 0.3533, 0.05985, 1.0, 0.999, 0.3524, 0.06002, 1.0, 0.9967, 0.3479, 0.05986, 1.0, 0.999, 0.3524, 0.06002, 1.0, 0.8636, 0.5833, 0.1295, 1.0, 0.9326, 0.6339, 0.1059, 1.0, 1.0, 0.599, 0.5471, 1.0, 0.9796, 0.256, 0.833, 1.0, 1.0, 0.5738, 0.6164, 1.0, 0.9994, 0.1524, 0.9204, 1.0, 0.7386, 0.4275, 0.4455, 1.0, 0.9796, 0.256, 0.833, 1.0, 0.4738, 0.3094, 0.127, 1.0, 0.9988, 0.3533, 0.05985, 1.0, 0.6424, 0.4342, 0.09425, 1.0, 0.9957, 0.3472, 0.05976, 1.0, 0.9986, 0.3685, 0.06041, 1.0, 0.9988, 0.3533, 0.05985, 1.0, 0.9986, 0.3685, 0.06041, 1.0, 0.8947, 0.6062, 0.1197, 1.0, 0.8636, 0.5833, 0.1295, 1.0, 1.0, 0.6294, 0.4445, 1.0, 0.9994, 0.1524, 0.9204, 1.0, 1.0, 0.599, 0.5471, 1.0, 0.9958, 0.2106, 0.8278, 1.0, 0.722, 0.2878, 0.663, 1.0, 0.9994, 0.1524, 0.9204, 1.0, 0.331, 0.2161, 0.08876, 1.0, 0.9957, 0.3472, 0.05976, 1.0, 0.4738, 0.3094, 0.127, 1.0, 0.9957, 0.3472, 0.05976, 1.0, 1.0, 0.3421, 0.05954, 1.0, 0.9973, 0.3609, 0.06038, 1.0, 0.9973, 0.3609, 0.06038, 1.0, 0.9326, 0.6339, 0.1059, 1.0, 0.8947, 0.6062, 0.1197, 1.0, 1.0, 0.6509, 0.3501, 1.0, 0.9929, 0.1555, 0.918, 1.0, 0.9958, 0.2106, 0.8278, 1.0, 0.9958, 0.2106, 0.8278, 1.0, 0.9929, 0.1555, 0.918, 1.0, 0.5424, 0.2198, 0.4938, 1.0, 0.3601, 0.2355, 0.09471, 1.0, 1.0, 0.3414, 0.0595, 1.0, 1.0, 0.3415, 0.0595, 1.0, 1.0, 0.3414, 0.0595, 1.0, 1.0, 0.3421, 0.05952, 1.0, 1.0, 0.3421, 0.05954, 1.0, 1.0, 0.3421, 0.05952, 1.0, 0.9595, 0.6536, 0.09444, 1.0, 0.9326, 0.6339, 0.1059, 1.0, 1.0, 0.6509, 0.3501, 1.0, 1.0, 0.6277, 0.4509, 1.0, 0.7239, 0.1883, 0.9843, 1.0, 0.7239, 0.1883, 0.9843, 1.0, 0.6368, 0.2758, 0.557, 1.0, 0.5424, 0.2198, 0.4938, 1.0, 0.4429, 0.2918, 0.1076, 1.0, 1.0, 0.3416, 0.05951, 1.0, 1.0, 0.3414, 0.0595, 1.0, 1.0, 0.3416, 0.05951, 1.0, 0.9975, 0.3526, 0.06029, 1.0, 1.0, 0.3421, 0.05952, 1.0, 0.9975, 0.3526, 0.06029, 1.0, 0.9305, 0.6324, 0.1067, 1.0, 0.9595, 0.6536, 0.09444, 1.0, 1.0, 0.6294, 0.4445, 1.0, 0.7237, 0.1892, 0.9847, 1.0, 0.7239, 0.1883, 0.9843, 1.0, 0.7237, 0.1892, 0.9847, 1.0, 0.6736, 0.2709, 0.6176, 1.0, 0.6368, 0.2758, 0.557, 1.0, 0.4431, 0.2894, 0.1183, 1.0, 0.9967, 0.3479, 0.05986, 1.0, 1.0, 0.3416, 0.05951, 1.0, 0.9967, 0.3479, 0.05986, 1.0, 0.999, 0.3524, 0.06002, 1.0, 0.9975, 0.3526, 0.06029, 1.0, 0.9975, 0.3526, 0.06029, 1.0, 0.999, 0.3524, 0.06002, 1.0, 0.9326, 0.6339, 0.1059, 1.0, 1.0, 0.5738, 0.6164, 1.0, 0.9796, 0.256, 0.833, 1.0, 0.7237, 0.1892, 0.9847, 1.0, 0.9796, 0.256, 0.833, 1.0, 0.7386, 0.4275, 0.4455, 1.0, 0.6736, 0.2709, 0.6176, 1.0, 0.6424, 0.4342, 0.09425, 1.0, 0.9988, 0.3533, 0.05985, 1.0, 0.9967, 0.3479, 0.05986, 1.0, 0.9988, 0.3533, 0.05985, 1.0, 0.9986, 0.3685, 0.06041, 1.0, 0.999, 0.3524, 0.06002, 1.0, 0.999, 0.3524, 0.06002, 1.0, 0.9986, 0.3685, 0.06041, 1.0, 0.8636, 0.5833, 0.1295, 1.0, 1.0, 0.599, 0.5471, 1.0, 0.9994, 0.1524, 0.9204, 1.0, 0.9796, 0.256, 0.833, 1.0, 0.9994, 0.1524, 0.9204, 1.0, 0.722, 0.2878, 0.663, 1.0, 0.7386, 0.4275, 0.4455, 1.0, 0.4738, 0.3094, 0.127, 1.0, 0.9957, 0.3472, 0.05976, 1.0, 0.9988, 0.3533, 0.05985, 1.0, 0.9957, 0.3472, 0.05976, 1.0, 0.9973, 0.3609, 0.06038, 1.0, 0.9986, 0.3685, 0.06041, 1.0, 0.9986, 0.3685, 0.06041, 1.0, 0.9973, 0.3609, 0.06038, 1.0, 0.8947, 0.6062, 0.1197, 1.0, 1.0, 0.6294, 0.4445, 1.0, 0.9958, 0.2106, 0.8278, 1.0, 0.9994, 0.1524, 0.9204, 1.0, 0.9958, 0.2106, 0.8278, 1.0, 0.5046, 0.201, 0.4635, 1.0, 0.722, 0.2878, 0.663, 1.0, 0.331, 0.2161, 0.08876, 1.0, 1.0, 0.3415, 0.0595, 1.0, 0.9957, 0.3472, 0.05976, 1.0, 0.9957, 0.3472, 0.05976, 1.0, 1.0, 0.3415, 0.0595, 1.0, 1.0, 0.3421, 0.05954, 1.0, 0.9973, 0.3609, 0.06038, 1.0, 1.0, 0.3421, 0.05954, 1.0, 0.9326, 0.6339, 0.1059, 1.0])
_ca = me_circle.color_attributes.new('Alpha', 'FLOAT_COLOR', 'CORNER')
_ca.data.foreach_set('color', [1.0, 1.0, 1.0, 1.0, 1.0, 1.0, 1.0, 1.0, 1.0, 1.0, 1.0, 1.0, 1.0, 1.0, 1.0, 1.0, 1.0, 1.0, 1.0, 1.0, 1.0, 1.0, 1.0, 1.0, 1.0, 1.0, 1.0, 1.0, 1.0, 1.0, 1.0, 1.0, 1.0, 1.0, 1.0, 1.0, 1.0, 1.0, 1.0, 1.0, 1.0, 1.0, 1.0, 1.0, 1.0, 1.0, 1.0, 1.0, 1.0, 1.0, 1.0, 1.0, 1.0, 1.0, 1.0, 1.0, 1.0, 1.0, 1.0, 1.0, 1.0, 1.0, 1.0, 1.0, 1.0, 1.0, 1.0, 1.0, 1.0, 1.0, 1.0, 1.0, 1.0, 1.0, 1.0, 1.0, 1.0, 1.0, 1.0, 1.0, 1.0, 1.0, 1.0, 1.0, 1.0, 1.0, 1.0, 1.0, 1.0, 1.0, 1.0, 1.0, 1.0, 1.0, 1.0, 1.0, 1.0, 1.0, 1.0, 1.0, 1.0, 1.0, 1.0, 1.0, 1.0, 1.0, 1.0, 1.0, 1.0, 1.0, 1.0, 1.0, 1.0, 1.0, 1.0, 1.0, 1.0, 1.0, 1.0, 1.0, 1.0, 1.0, 1.0, 1.0, 1.0, 1.0, 1.0, 1.0, 1.0, 1.0, 1.0, 1.0, 1.0, 1.0, 1.0, 1.0, 1.0, 1.0, 1.0, 1.0, 1.0, 1.0, 1.0, 1.0, 1.0, 1.0, 1.0, 1.0, 1.0, 1.0, 1.0, 1.0, 1.0, 1.0, 1.0, 1.0, 1.0, 1.0, 1.0, 1.0, 1.0, 1.0, 1.0, 1.0, 1.0, 1.0, 1.0, 1.0, 1.0, 1.0, 1.0, 1.0, 1.0, 1.0, 1.0, 1.0, 1.0, 1.0, 1.0, 1.0, 1.0, 1.0, 1.0, 1.0, 1.0, 1.0, 1.0, 1.0, 1.0, 1.0, 1.0, 1.0, 1.0, 1.0, 1.0, 1.0, 1.0, 1.0, 1.0, 1.0, 1.0, 1.0, 1.0, 1.0, 1.0, 1.0, 1.0, 1.0, 1.0, 1.0, 1.0, 1.0, 1.0, 1.0, 1.0, 1.0, 1.0, 1.0, 1.0, 1.0, 1.0, 1.0, 1.0, 1.0, 1.0, 1.0, 1.0, 1.0, 1.0, 1.0, 1.0, 1.0, 1.0, 1.0, 1.0, 1.0, 1.0, 1.0, 1.0, 1.0, 1.0, 1.0, 1.0, 1.0, 1.0, 1.0, 1.0, 1.0, 1.0, 1.0, 1.0, 1.0, 1.0, 1.0, 1.0, 1.0, 1.0, 1.0, 1.0, 1.0, 1.0, 1.0, 1.0, 1.0, 1.0, 1.0, 1.0, 1.0, 1.0, 1.0, 1.0, 1.0, 1.0, 1.0, 1.0, 1.0, 1.0, 1.0, 1.0, 1.0, 1.0, 1.0, 1.0, 1.0, 1.0, 1.0, 1.0, 1.0, 1.0, 1.0, 1.0, 1.0, 1.0, 1.0, 1.0, 1.0, 1.0, 1.0, 1.0, 1.0, 1.0, 1.0, 1.0, 1.0, 1.0, 1.0, 1.0, 1.0, 1.0, 1.0, 1.0, 1.0, 1.0, 1.0, 1.0, 1.0, 1.0, 1.0, 1.0, 1.0, 1.0, 1.0, 1.0, 1.0, 1.0, 1.0, 1.0, 1.0, 1.0, 1.0, 1.0, 1.0, 1.0, 1.0, 1.0, 1.0, 1.0, 1.0, 1.0, 1.0, 1.0, 1.0, 1.0, 1.0, 1.0, 1.0, 1.0, 1.0, 1.0, 1.0, 1.0, 1.0, 1.0, 1.0, 1.0, 1.0, 1.0, 1.0, 1.0, 1.0, 1.0, 1.0, 1.0, 1.0, 1.0, 1.0, 1.0, 1.0, 1.0, 1.0, 1.0, 1.0, 1.0, 1.0, 1.0, 1.0, 1.0, 1.0, 1.0, 1.0, 1.0, 1.0, 1.0, 1.0, 1.0, 1.0, 1.0, 1.0, 1.0, 1.0, 1.0, 1.0, 1.0, 1.0, 1.0, 1.0, 1.0, 1.0, 1.0, 1.0, 1.0, 1.0, 1.0, 1.0, 1.0, 1.0, 1.0, 1.0, 1.0, 1.0, 1.0, 1.0, 1.0, 1.0, 1.0, 1.0, 1.0, 1.0, 1.0, 1.0, 1.0, 1.0, 1.0, 1.0, 1.0, 1.0, 1.0, 1.0, 1.0, 1.0, 1.0, 1.0, 1.0, 1.0, 1.0, 1.0, 1.0, 1.0, 1.0, 1.0, 1.0, 1.0, 1.0, 1.0, 1.0, 1.0, 1.0, 1.0, 1.0, 1.0, 1.0, 1.0, 1.0, 1.0, 1.0, 1.0, 1.0, 1.0, 1.0, 1.0, 1.0, 1.0, 1.0, 1.0, 1.0, 1.0, 1.0, 1.0, 1.0, 1.0, 1.0, 1.0, 1.0, 1.0, 1.0, 1.0, 1.0, 1.0, 1.0, 1.0, 1.0, 1.0, 1.0, 1.0, 1.0, 1.0, 1.0, 1.0, 1.0, 1.0, 1.0, 1.0, 1.0, 1.0, 1.0, 1.0, 1.0, 1.0, 1.0, 1.0, 1.0, 1.0, 1.0, 1.0, 1.0, 1.0, 1.0, 1.0, 1.0, 1.0, 1.0, 1.0, 1.0, 1.0, 1.0, 1.0, 1.0, 1.0, 1.0, 1.0, 1.0, 1.0, 1.0, 1.0, 1.0, 1.0, 1.0, 1.0, 1.0, 1.0, 1.0, 1.0, 1.0, 1.0, 1.0, 1.0, 1.0, 1.0, 1.0, 1.0, 1.0, 1.0, 1.0, 1.0, 1.0, 1.0, 1.0, 1.0, 1.0, 1.0, 1.0, 1.0, 1.0, 1.0, 1.0, 1.0, 1.0, 1.0, 1.0, 1.0, 1.0, 1.0, 1.0, 1.0, 1.0, 1.0, 1.0, 1.0, 1.0, 1.0, 1.0, 1.0, 1.0, 1.0, 1.0, 1.0, 1.0, 1.0, 1.0, 1.0, 1.0, 1.0, 1.0, 1.0, 1.0, 1.0, 1.0, 1.0, 1.0, 1.0, 1.0, 1.0, 1.0, 1.0, 1.0, 1.0, 1.0, 1.0, 1.0, 1.0, 1.0, 1.0, 1.0, 1.0, 1.0, 1.0, 1.0, 1.0, 1.0, 1.0, 1.0, 1.0, 1.0, 1.0, 1.0, 1.0, 1.0, 1.0, 1.0, 1.0, 1.0, 1.0, 1.0, 1.0, 1.0, 1.0, 1.0, 1.0, 1.0, 1.0, 1.0, 1.0, 1.0, 1.0, 1.0, 1.0, 1.0, 1.0, 1.0, 1.0, 1.0, 1.0, 1.0, 1.0, 1.0, 1.0, 1.0, 1.0, 1.0, 1.0, 1.0, 1.0, 1.0, 1.0, 1.0, 1.0, 1.0, 1.0, 1.0, 1.0, 1.0, 1.0, 1.0, 1.0, 1.0, 1.0, 1.0, 1.0, 1.0, 1.0, 1.0, 1.0, 1.0, 1.0, 1.0, 1.0, 1.0, 1.0, 1.0, 1.0, 1.0, 1.0, 1.0, 1.0, 1.0, 1.0, 1.0, 1.0, 1.0, 1.0, 1.0, 1.0, 1.0, 1.0, 1.0, 1.0, 1.0, 1.0, 1.0, 1.0, 1.0, 1.0, 1.0, 1.0, 1.0, 1.0, 1.0, 1.0, 1.0, 1.0, 1.0, 1.0, 1.0, 1.0, 1.0, 1.0, 1.0, 1.0, 1.0, 1.0])
me_circle.materials.append(mat_stonefloor_f3d)
me_circle.use_remesh_fix_poles = True
me_circle.use_remesh_preserve_attributes = False
me_circle.use_paint_bone_selection = False
me_circle.use_paint_mask_vertex = True
me_circle.update()

# ---- objects
ob_ref_teeth = bpy.data.objects.new('Ref_Teeth', None)
ob_stonefloor_f3d = bpy.data.objects.new('StoneFloor_F3d', me_circle)
ob_camera = bpy.data.objects.new('Camera', cam_camera)

# ---- transforms, parenting, visibility, modifiers, constraints
ob_ref_teeth.location = (0.0, 0.0, 0.0)
ob_ref_teeth.rotation_euler = (0.0, 0.6283, 0.0)
ob_stonefloor_f3d.location = (0.0, 0.0, 0.0)
ob_stonefloor_f3d.visible_shadow = False
ob_camera.location = (5.616, -11.97, 0.363)
ob_camera.rotation_euler = (1.543, -3.533e-07, 0.4266)

# ---- collection membership
col_collection.objects.link(ob_ref_teeth)
col_collection.objects.link(ob_stonefloor_f3d)
col_collection.objects.link(ob_camera)

# ---- scene / render settings (as saved in the file)
scene.camera = ob_camera
scene.frame_start = 1; scene.frame_end = 250; scene.frame_set(53)
scene.render.engine = 'BLENDER_EEVEE_NEXT'
scene.render.resolution_x = 128
scene.render.resolution_y = 128
scene.render.film_transparent = True
scene.cycles.sampling_pattern = 'TABULATED_SOBOL'
scene.cycles.use_light_tree = False
scene.view_settings.view_transform = 'Filmic'
bpy.context.view_layer.update()

# ---- added for rendering (the .blend has no usable light): sun
light_auto_sun = bpy.data.lights.new('AutoSun', 'SUN')
light_auto_sun.energy = 3.0
light_auto_sun.angle = 0.0523599
ob_auto_sun = bpy.data.objects.new('AutoSun', light_auto_sun)
scene.collection.objects.link(ob_auto_sun)
ob_auto_sun.rotation_euler = (0.872665, 0.174533, 0.523599)
bpy.context.view_layer.update()
